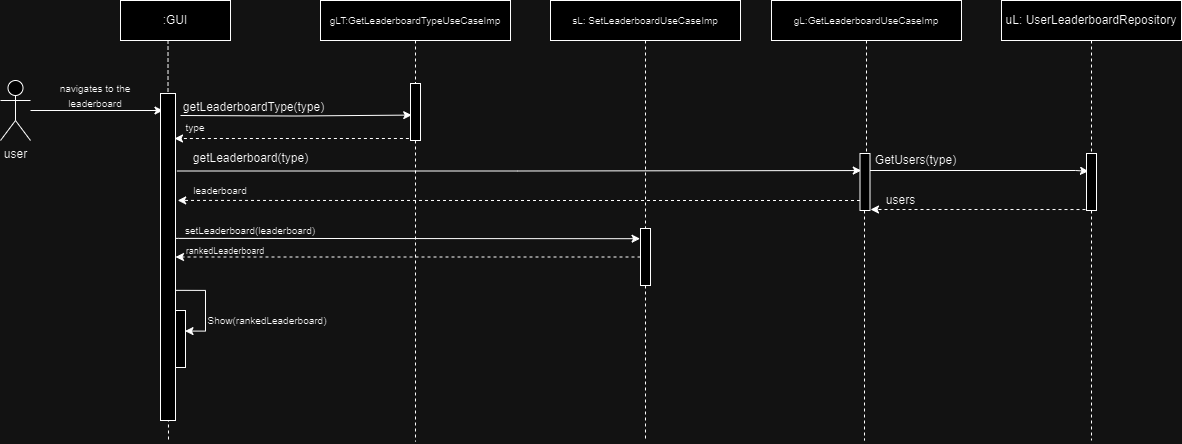

The diagram above was exported from draw.io. Its source (the exported page's mxGraphModel, read from the mxfile embedded in the PNG):
<mxGraphModel dx="1434" dy="828" grid="1" gridSize="10" guides="1" tooltips="1" connect="1" arrows="1" fold="1" page="1" pageScale="1" pageWidth="827" pageHeight="1169" math="0" shadow="0">
  <root>
    <mxCell id="WIyWlLk6GJQsqaUBKTNV-0" />
    <mxCell id="WIyWlLk6GJQsqaUBKTNV-1" parent="WIyWlLk6GJQsqaUBKTNV-0" />
    <mxCell id="_Ur-ZBwoEyh89o3qvRgK-2" style="edgeStyle=orthogonalEdgeStyle;rounded=0;orthogonalLoop=1;jettySize=auto;html=1;dashed=1;endArrow=none;endFill=0;exitX=0.432;exitY=1;exitDx=0;exitDy=0;exitPerimeter=0;" parent="WIyWlLk6GJQsqaUBKTNV-1" source="_Ur-ZBwoEyh89o3qvRgK-1" edge="1">
      <mxGeometry relative="1" as="geometry">
        <mxPoint x="228" y="500" as="targetPoint" />
        <Array as="points">
          <mxPoint x="228" y="250" />
          <mxPoint x="228" y="400" />
        </Array>
      </mxGeometry>
    </mxCell>
    <mxCell id="_Ur-ZBwoEyh89o3qvRgK-1" value=":GUI" style="html=1;whiteSpace=wrap;" parent="WIyWlLk6GJQsqaUBKTNV-1" vertex="1">
      <mxGeometry x="180" y="60" width="110" height="40" as="geometry" />
    </mxCell>
    <mxCell id="_Ur-ZBwoEyh89o3qvRgK-3" value="&lt;font style=&quot;font-size: 10px;&quot;&gt;gLT:GetLeaderboardTypeUseCaseImp&lt;/font&gt;" style="html=1;whiteSpace=wrap;" parent="WIyWlLk6GJQsqaUBKTNV-1" vertex="1">
      <mxGeometry x="380" y="60" width="190" height="40" as="geometry" />
    </mxCell>
    <mxCell id="bCSsKeT5lrWgi_YVsIim-11" style="edgeStyle=orthogonalEdgeStyle;rounded=0;orthogonalLoop=1;jettySize=auto;html=1;dashed=1;endArrow=none;endFill=0;" edge="1" parent="WIyWlLk6GJQsqaUBKTNV-1" source="bCSsKeT5lrWgi_YVsIim-19">
      <mxGeometry relative="1" as="geometry">
        <mxPoint x="1151" y="500" as="targetPoint" />
      </mxGeometry>
    </mxCell>
    <mxCell id="_Ur-ZBwoEyh89o3qvRgK-5" value="uL: UserLeaderboardRepository" style="html=1;whiteSpace=wrap;" parent="WIyWlLk6GJQsqaUBKTNV-1" vertex="1">
      <mxGeometry x="1061" y="60" width="180" height="40" as="geometry" />
    </mxCell>
    <mxCell id="_Ur-ZBwoEyh89o3qvRgK-8" style="edgeStyle=orthogonalEdgeStyle;rounded=0;orthogonalLoop=1;jettySize=auto;html=1;entryX=0.052;entryY=0.833;entryDx=0;entryDy=0;entryPerimeter=0;" parent="WIyWlLk6GJQsqaUBKTNV-1" source="_Ur-ZBwoEyh89o3qvRgK-7" edge="1" target="_Ur-ZBwoEyh89o3qvRgK-10">
      <mxGeometry relative="1" as="geometry">
        <mxPoint x="320" y="170" as="targetPoint" />
      </mxGeometry>
    </mxCell>
    <mxCell id="_Ur-ZBwoEyh89o3qvRgK-7" value="user" style="shape=umlActor;verticalLabelPosition=bottom;verticalAlign=top;html=1;outlineConnect=0;" parent="WIyWlLk6GJQsqaUBKTNV-1" vertex="1">
      <mxGeometry x="60" y="140" width="30" height="60" as="geometry" />
    </mxCell>
    <mxCell id="_Ur-ZBwoEyh89o3qvRgK-9" value="&lt;font style=&quot;font-size: 10px;&quot;&gt;navigates to the leaderboard&lt;/font&gt;" style="text;html=1;strokeColor=none;fillColor=none;align=center;verticalAlign=middle;whiteSpace=wrap;rounded=0;" parent="WIyWlLk6GJQsqaUBKTNV-1" vertex="1">
      <mxGeometry x="100" y="140" width="110" height="30" as="geometry" />
    </mxCell>
    <mxCell id="_Ur-ZBwoEyh89o3qvRgK-11" style="edgeStyle=orthogonalEdgeStyle;rounded=0;orthogonalLoop=1;jettySize=auto;html=1;entryX=0.554;entryY=0.88;entryDx=0;entryDy=0;entryPerimeter=0;" parent="WIyWlLk6GJQsqaUBKTNV-1" target="_Ur-ZBwoEyh89o3qvRgK-25" edge="1">
      <mxGeometry relative="1" as="geometry">
        <mxPoint x="500" y="176" as="targetPoint" />
        <mxPoint x="240" y="175" as="sourcePoint" />
      </mxGeometry>
    </mxCell>
    <mxCell id="bCSsKeT5lrWgi_YVsIim-16" style="edgeStyle=orthogonalEdgeStyle;rounded=0;orthogonalLoop=1;jettySize=auto;html=1;entryX=0.299;entryY=0.873;entryDx=0;entryDy=0;entryPerimeter=0;exitX=0.237;exitY=-0.095;exitDx=0;exitDy=0;exitPerimeter=0;" edge="1" parent="WIyWlLk6GJQsqaUBKTNV-1" source="_Ur-ZBwoEyh89o3qvRgK-10" target="bCSsKeT5lrWgi_YVsIim-14">
      <mxGeometry relative="1" as="geometry">
        <mxPoint x="690" y="230" as="targetPoint" />
        <Array as="points" />
      </mxGeometry>
    </mxCell>
    <mxCell id="bCSsKeT5lrWgi_YVsIim-46" style="edgeStyle=orthogonalEdgeStyle;rounded=0;orthogonalLoop=1;jettySize=auto;html=1;exitX=0.602;exitY=-0.038;exitDx=0;exitDy=0;exitPerimeter=0;entryX=0.361;entryY=0.05;entryDx=0;entryDy=0;entryPerimeter=0;" edge="1" parent="WIyWlLk6GJQsqaUBKTNV-1" source="_Ur-ZBwoEyh89o3qvRgK-10" target="bCSsKeT5lrWgi_YVsIim-45">
      <mxGeometry relative="1" as="geometry">
        <mxPoint x="250" y="390" as="targetPoint" />
      </mxGeometry>
    </mxCell>
    <mxCell id="_Ur-ZBwoEyh89o3qvRgK-10" value="" style="rounded=0;whiteSpace=wrap;html=1;direction=south;" parent="WIyWlLk6GJQsqaUBKTNV-1" vertex="1">
      <mxGeometry x="220" y="153" width="15" height="327" as="geometry" />
    </mxCell>
    <mxCell id="_Ur-ZBwoEyh89o3qvRgK-16" value="getLeaderboardType(type)" style="text;html=1;strokeColor=none;fillColor=none;align=center;verticalAlign=middle;whiteSpace=wrap;rounded=0;" parent="WIyWlLk6GJQsqaUBKTNV-1" vertex="1">
      <mxGeometry x="240" y="153" width="147" height="27" as="geometry" />
    </mxCell>
    <mxCell id="_Ur-ZBwoEyh89o3qvRgK-17" style="edgeStyle=orthogonalEdgeStyle;rounded=0;orthogonalLoop=1;jettySize=auto;html=1;dashed=1;exitX=0.961;exitY=1.16;exitDx=0;exitDy=0;exitPerimeter=0;" parent="WIyWlLk6GJQsqaUBKTNV-1" source="_Ur-ZBwoEyh89o3qvRgK-25" edge="1">
      <mxGeometry relative="1" as="geometry">
        <mxPoint x="500" y="190" as="sourcePoint" />
        <mxPoint x="234" y="198" as="targetPoint" />
        <Array as="points">
          <mxPoint x="234" y="198" />
        </Array>
      </mxGeometry>
    </mxCell>
    <mxCell id="_Ur-ZBwoEyh89o3qvRgK-18" value="&lt;span style=&quot;font-size: 10px;&quot;&gt;type&lt;/span&gt;" style="text;html=1;strokeColor=none;fillColor=none;align=center;verticalAlign=middle;whiteSpace=wrap;rounded=0;" parent="WIyWlLk6GJQsqaUBKTNV-1" vertex="1">
      <mxGeometry x="240" y="180" width="30" height="13" as="geometry" />
    </mxCell>
    <mxCell id="_Ur-ZBwoEyh89o3qvRgK-22" value="&lt;font style=&quot;font-size: 10px;&quot;&gt;setLeaderboard(leaderboard)&lt;/font&gt;" style="text;html=1;strokeColor=none;fillColor=none;align=center;verticalAlign=middle;whiteSpace=wrap;rounded=0;" parent="WIyWlLk6GJQsqaUBKTNV-1" vertex="1">
      <mxGeometry x="250" y="280" width="120" height="20" as="geometry" />
    </mxCell>
    <mxCell id="_Ur-ZBwoEyh89o3qvRgK-26" value="" style="edgeStyle=orthogonalEdgeStyle;rounded=0;orthogonalLoop=1;jettySize=auto;html=1;dashed=1;endArrow=none;endFill=0;" parent="WIyWlLk6GJQsqaUBKTNV-1" source="_Ur-ZBwoEyh89o3qvRgK-3" target="_Ur-ZBwoEyh89o3qvRgK-25" edge="1">
      <mxGeometry relative="1" as="geometry">
        <mxPoint x="510" y="360" as="targetPoint" />
        <mxPoint x="510" y="130" as="sourcePoint" />
      </mxGeometry>
    </mxCell>
    <mxCell id="bCSsKeT5lrWgi_YVsIim-51" style="edgeStyle=orthogonalEdgeStyle;rounded=0;orthogonalLoop=1;jettySize=auto;html=1;endArrow=none;endFill=0;dashed=1;" edge="1" parent="WIyWlLk6GJQsqaUBKTNV-1" source="_Ur-ZBwoEyh89o3qvRgK-25">
      <mxGeometry relative="1" as="geometry">
        <mxPoint x="475" y="501.14285714285717" as="targetPoint" />
      </mxGeometry>
    </mxCell>
    <mxCell id="_Ur-ZBwoEyh89o3qvRgK-25" value="" style="rounded=0;whiteSpace=wrap;html=1;direction=south;" parent="WIyWlLk6GJQsqaUBKTNV-1" vertex="1">
      <mxGeometry x="470" y="143" width="10" height="57" as="geometry" />
    </mxCell>
    <mxCell id="_Ur-ZBwoEyh89o3qvRgK-30" value="getLeaderboard(type)" style="text;html=1;strokeColor=none;fillColor=none;align=center;verticalAlign=middle;whiteSpace=wrap;rounded=0;" parent="WIyWlLk6GJQsqaUBKTNV-1" vertex="1">
      <mxGeometry x="250" y="213" width="120.75" height="10" as="geometry" />
    </mxCell>
    <mxCell id="_Ur-ZBwoEyh89o3qvRgK-32" value="&lt;font style=&quot;font-size: 10px;&quot;&gt;leaderboard&lt;/font&gt;" style="text;html=1;strokeColor=none;fillColor=none;align=center;verticalAlign=middle;whiteSpace=wrap;rounded=0;" parent="WIyWlLk6GJQsqaUBKTNV-1" vertex="1">
      <mxGeometry x="250" y="240" width="60" height="20" as="geometry" />
    </mxCell>
    <mxCell id="bCSsKeT5lrWgi_YVsIim-9" style="edgeStyle=orthogonalEdgeStyle;rounded=0;orthogonalLoop=1;jettySize=auto;html=1;dashed=1;endArrow=none;endFill=0;" edge="1" parent="WIyWlLk6GJQsqaUBKTNV-1" source="bCSsKeT5lrWgi_YVsIim-14">
      <mxGeometry relative="1" as="geometry">
        <mxPoint x="924" y="500" as="targetPoint" />
      </mxGeometry>
    </mxCell>
    <mxCell id="bCSsKeT5lrWgi_YVsIim-8" value="&lt;font style=&quot;font-size: 10px;&quot;&gt;gL:GetLeaderboardUseCaseImp&lt;/font&gt;" style="html=1;whiteSpace=wrap;" vertex="1" parent="WIyWlLk6GJQsqaUBKTNV-1">
      <mxGeometry x="831" y="60" width="190" height="40" as="geometry" />
    </mxCell>
    <mxCell id="bCSsKeT5lrWgi_YVsIim-15" value="" style="edgeStyle=orthogonalEdgeStyle;rounded=0;orthogonalLoop=1;jettySize=auto;html=1;dashed=1;endArrow=none;endFill=0;" edge="1" parent="WIyWlLk6GJQsqaUBKTNV-1" source="bCSsKeT5lrWgi_YVsIim-8" target="bCSsKeT5lrWgi_YVsIim-14">
      <mxGeometry relative="1" as="geometry">
        <mxPoint x="926" y="640.8333333333334" as="targetPoint" />
        <mxPoint x="926" y="100" as="sourcePoint" />
        <Array as="points">
          <mxPoint x="926" y="220" />
          <mxPoint x="926" y="220" />
        </Array>
      </mxGeometry>
    </mxCell>
    <mxCell id="bCSsKeT5lrWgi_YVsIim-24" style="edgeStyle=orthogonalEdgeStyle;rounded=0;orthogonalLoop=1;jettySize=auto;html=1;entryX=0.312;entryY=0.8;entryDx=0;entryDy=0;entryPerimeter=0;" edge="1" parent="WIyWlLk6GJQsqaUBKTNV-1" target="bCSsKeT5lrWgi_YVsIim-19">
      <mxGeometry relative="1" as="geometry">
        <mxPoint x="929.5" y="230" as="sourcePoint" />
        <mxPoint x="1139.5" y="230" as="targetPoint" />
        <Array as="points">
          <mxPoint x="1135" y="230" />
        </Array>
      </mxGeometry>
    </mxCell>
    <mxCell id="bCSsKeT5lrWgi_YVsIim-28" style="edgeStyle=orthogonalEdgeStyle;rounded=0;orthogonalLoop=1;jettySize=auto;html=1;entryX=0.327;entryY=-0.147;entryDx=0;entryDy=0;entryPerimeter=0;dashed=1;" edge="1" parent="WIyWlLk6GJQsqaUBKTNV-1" source="bCSsKeT5lrWgi_YVsIim-14" target="_Ur-ZBwoEyh89o3qvRgK-10">
      <mxGeometry relative="1" as="geometry">
        <mxPoint x="240" y="250" as="targetPoint" />
        <Array as="points">
          <mxPoint x="580" y="260" />
          <mxPoint x="580" y="260" />
        </Array>
      </mxGeometry>
    </mxCell>
    <mxCell id="bCSsKeT5lrWgi_YVsIim-14" value="" style="rounded=0;whiteSpace=wrap;html=1;direction=south;" vertex="1" parent="WIyWlLk6GJQsqaUBKTNV-1">
      <mxGeometry x="919.5" y="213" width="10" height="57" as="geometry" />
    </mxCell>
    <mxCell id="bCSsKeT5lrWgi_YVsIim-20" value="" style="edgeStyle=orthogonalEdgeStyle;rounded=0;orthogonalLoop=1;jettySize=auto;html=1;dashed=1;endArrow=none;endFill=0;" edge="1" parent="WIyWlLk6GJQsqaUBKTNV-1" source="_Ur-ZBwoEyh89o3qvRgK-5" target="bCSsKeT5lrWgi_YVsIim-19">
      <mxGeometry relative="1" as="geometry">
        <mxPoint x="1116" y="640" as="targetPoint" />
        <mxPoint x="1116" y="100" as="sourcePoint" />
      </mxGeometry>
    </mxCell>
    <mxCell id="bCSsKeT5lrWgi_YVsIim-26" style="edgeStyle=orthogonalEdgeStyle;rounded=0;orthogonalLoop=1;jettySize=auto;html=1;dashed=1;" edge="1" parent="WIyWlLk6GJQsqaUBKTNV-1">
      <mxGeometry relative="1" as="geometry">
        <mxPoint x="929.9999999999998" y="269" as="targetPoint" />
        <mxPoint x="1144.9999999999998" y="269.0344827586207" as="sourcePoint" />
        <Array as="points">
          <mxPoint x="1041" y="269" />
          <mxPoint x="1041" y="269" />
        </Array>
      </mxGeometry>
    </mxCell>
    <mxCell id="bCSsKeT5lrWgi_YVsIim-19" value="" style="rounded=0;whiteSpace=wrap;html=1;direction=south;" vertex="1" parent="WIyWlLk6GJQsqaUBKTNV-1">
      <mxGeometry x="1146" y="213" width="10" height="57" as="geometry" />
    </mxCell>
    <mxCell id="bCSsKeT5lrWgi_YVsIim-25" value="GetUsers(type)" style="text;html=1;strokeColor=none;fillColor=none;align=center;verticalAlign=middle;whiteSpace=wrap;rounded=0;" vertex="1" parent="WIyWlLk6GJQsqaUBKTNV-1">
      <mxGeometry x="930" y="210" width="91" height="20" as="geometry" />
    </mxCell>
    <mxCell id="bCSsKeT5lrWgi_YVsIim-27" value="users" style="text;html=1;strokeColor=none;fillColor=none;align=center;verticalAlign=middle;whiteSpace=wrap;rounded=0;" vertex="1" parent="WIyWlLk6GJQsqaUBKTNV-1">
      <mxGeometry x="930" y="250" width="61" height="20" as="geometry" />
    </mxCell>
    <mxCell id="bCSsKeT5lrWgi_YVsIim-34" style="edgeStyle=orthogonalEdgeStyle;rounded=0;orthogonalLoop=1;jettySize=auto;html=1;dashed=1;endArrow=none;endFill=0;" edge="1" parent="WIyWlLk6GJQsqaUBKTNV-1" source="bCSsKeT5lrWgi_YVsIim-35">
      <mxGeometry relative="1" as="geometry">
        <mxPoint x="705" y="500" as="targetPoint" />
      </mxGeometry>
    </mxCell>
    <mxCell id="bCSsKeT5lrWgi_YVsIim-33" value="&lt;font style=&quot;font-size: 10px;&quot;&gt;sL: SetLeaderboardUseCaseImp&lt;/font&gt;" style="html=1;whiteSpace=wrap;" vertex="1" parent="WIyWlLk6GJQsqaUBKTNV-1">
      <mxGeometry x="610" y="60" width="190" height="40" as="geometry" />
    </mxCell>
    <mxCell id="bCSsKeT5lrWgi_YVsIim-37" value="" style="edgeStyle=orthogonalEdgeStyle;rounded=0;orthogonalLoop=1;jettySize=auto;html=1;dashed=1;endArrow=none;endFill=0;" edge="1" parent="WIyWlLk6GJQsqaUBKTNV-1" source="bCSsKeT5lrWgi_YVsIim-33" target="bCSsKeT5lrWgi_YVsIim-35">
      <mxGeometry relative="1" as="geometry">
        <mxPoint x="705" y="640.5714285714286" as="targetPoint" />
        <mxPoint x="705" y="100" as="sourcePoint" />
      </mxGeometry>
    </mxCell>
    <mxCell id="bCSsKeT5lrWgi_YVsIim-40" style="edgeStyle=orthogonalEdgeStyle;rounded=0;orthogonalLoop=1;jettySize=auto;html=1;entryX=0.5;entryY=0;entryDx=0;entryDy=0;dashed=1;" edge="1" parent="WIyWlLk6GJQsqaUBKTNV-1" source="bCSsKeT5lrWgi_YVsIim-35" target="_Ur-ZBwoEyh89o3qvRgK-10">
      <mxGeometry relative="1" as="geometry" />
    </mxCell>
    <mxCell id="bCSsKeT5lrWgi_YVsIim-35" value="" style="rounded=0;whiteSpace=wrap;html=1;direction=south;" vertex="1" parent="WIyWlLk6GJQsqaUBKTNV-1">
      <mxGeometry x="700" y="288" width="10" height="57" as="geometry" />
    </mxCell>
    <mxCell id="bCSsKeT5lrWgi_YVsIim-38" style="edgeStyle=orthogonalEdgeStyle;rounded=0;orthogonalLoop=1;jettySize=auto;html=1;entryX=0.179;entryY=1.042;entryDx=0;entryDy=0;entryPerimeter=0;exitX=0.443;exitY=-0.017;exitDx=0;exitDy=0;exitPerimeter=0;" edge="1" parent="WIyWlLk6GJQsqaUBKTNV-1" source="_Ur-ZBwoEyh89o3qvRgK-10" target="bCSsKeT5lrWgi_YVsIim-35">
      <mxGeometry relative="1" as="geometry">
        <mxPoint x="235" y="340" as="sourcePoint" />
        <mxPoint x="698" y="340" as="targetPoint" />
        <Array as="points">
          <mxPoint x="238" y="298" />
        </Array>
      </mxGeometry>
    </mxCell>
    <mxCell id="bCSsKeT5lrWgi_YVsIim-41" value="&lt;font style=&quot;font-size: 9px;&quot;&gt;rankedLeaderboard&lt;/font&gt;" style="text;html=1;strokeColor=none;fillColor=none;align=center;verticalAlign=middle;whiteSpace=wrap;rounded=0;" vertex="1" parent="WIyWlLk6GJQsqaUBKTNV-1">
      <mxGeometry x="240" y="300" width="90" height="20" as="geometry" />
    </mxCell>
    <mxCell id="bCSsKeT5lrWgi_YVsIim-45" value="" style="rounded=0;whiteSpace=wrap;html=1;direction=south;" vertex="1" parent="WIyWlLk6GJQsqaUBKTNV-1">
      <mxGeometry x="235" y="370" width="10" height="57" as="geometry" />
    </mxCell>
    <mxCell id="bCSsKeT5lrWgi_YVsIim-47" value="&lt;font style=&quot;font-size: 10px;&quot;&gt;Show(rankedLeaderboard)&lt;/font&gt;" style="text;html=1;strokeColor=none;fillColor=none;align=center;verticalAlign=middle;whiteSpace=wrap;rounded=0;" vertex="1" parent="WIyWlLk6GJQsqaUBKTNV-1">
      <mxGeometry x="267" y="370" width="120" height="20" as="geometry" />
    </mxCell>
  </root>
</mxGraphModel>